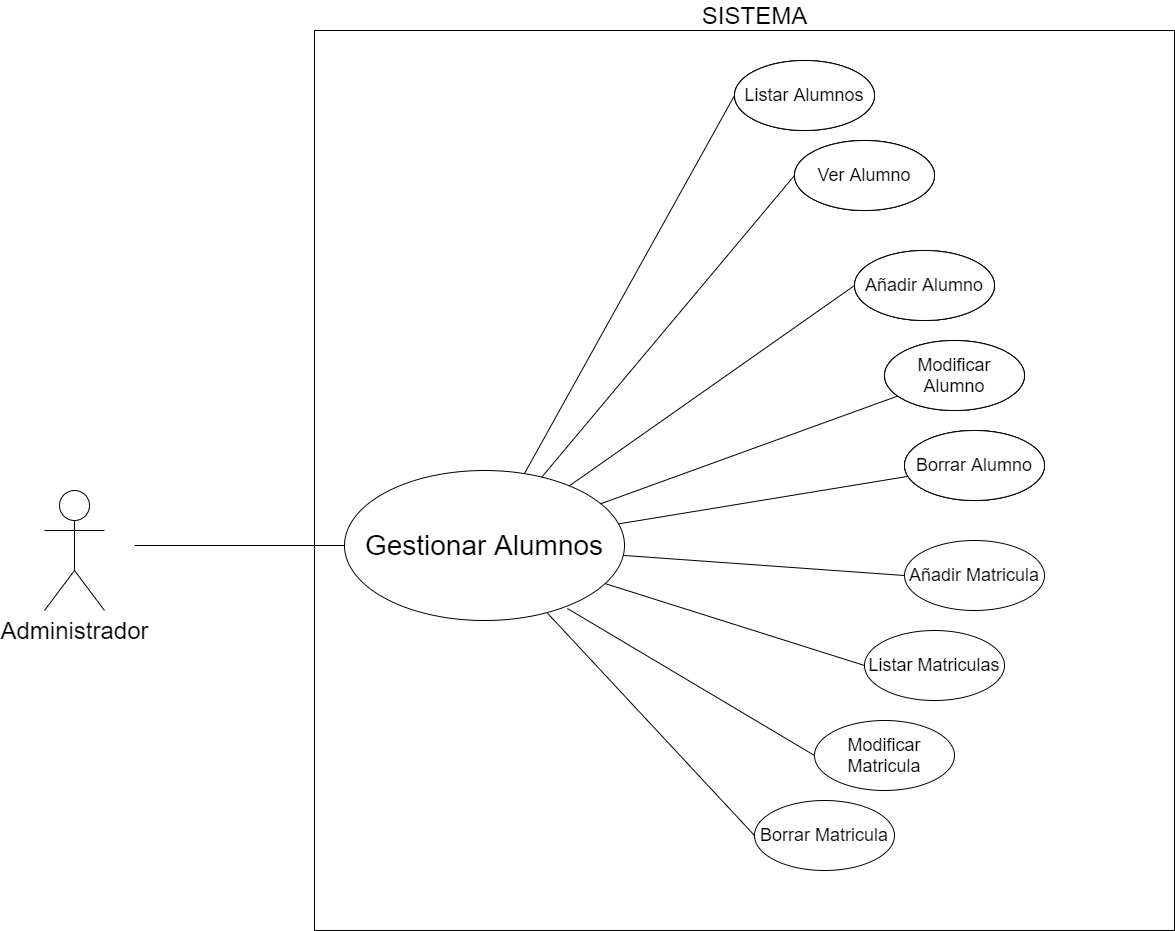

The diagram above was exported from draw.io. Its source (the exported page's mxGraphModel, read from the mxfile embedded in the PNG):
<mxGraphModel dx="2733" dy="1412" grid="1" gridSize="10" guides="1" tooltips="1" connect="1" arrows="1" fold="1" page="1" pageScale="1" pageWidth="1169" pageHeight="827" background="#ffffff" math="0" shadow="0">
  <root>
    <mxCell id="0" />
    <mxCell id="1" parent="0" />
    <mxCell id="UH1n15PUYXAQtYA2TQ9G-33" value="" style="rounded=0;whiteSpace=wrap;html=1;" parent="1" vertex="1">
      <mxGeometry x="-350" y="600" width="860" height="900" as="geometry" />
    </mxCell>
    <mxCell id="UH1n15PUYXAQtYA2TQ9G-2" value="Gestionar Alumnos" style="ellipse;whiteSpace=wrap;html=1;fontSize=28;" parent="1" vertex="1">
      <mxGeometry x="-320" y="1040" width="280" height="150" as="geometry" />
    </mxCell>
    <mxCell id="UH1n15PUYXAQtYA2TQ9G-6" value="Administrador" style="shape=umlActor;verticalLabelPosition=bottom;verticalAlign=top;html=1;fontSize=24;" parent="1" vertex="1">
      <mxGeometry x="-620" y="1060" width="60" height="120" as="geometry" />
    </mxCell>
    <mxCell id="UH1n15PUYXAQtYA2TQ9G-9" value="Listar Alumnos" style="ellipse;whiteSpace=wrap;html=1;" parent="1" vertex="1">
      <mxGeometry x="70" y="630" width="140" height="70" as="geometry" />
    </mxCell>
    <mxCell id="UH1n15PUYXAQtYA2TQ9G-10" value="Ver Alumno" style="ellipse;whiteSpace=wrap;html=1;" parent="1" vertex="1">
      <mxGeometry x="130" y="710" width="140" height="70" as="geometry" />
    </mxCell>
    <mxCell id="UH1n15PUYXAQtYA2TQ9G-11" value="Añadir&lt;span style=&quot;color: rgba(0 , 0 , 0 , 0) ; font-family: monospace ; font-size: 0px&quot;&gt;%3CmxGraphModel%3E%3Croot%3E%3CmxCell%20id%3D%220%22%2F%3E%3CmxCell%20id%3D%221%22%20parent%3D%220%22%2F%3E%3CmxCell%20id%3D%222%22%20value%3D%22Ver%22%20style%3D%22ellipse%3BwhiteSpace%3Dwrap%3Bhtml%3D1%3B%22%20vertex%3D%221%22%20parent%3D%221%22%3E%3CmxGeometry%20x%3D%22424%22%20y%3D%22260%22%20width%3D%22140%22%20height%3D%2270%22%20as%3D%22geometry%22%2F%3E%3C%2FmxCell%3E%3C%2Froot%3E%3C%2FmxGraphModel%3E&amp;nbsp;&lt;/span&gt;Alumno" style="ellipse;whiteSpace=wrap;html=1;" parent="1" vertex="1">
      <mxGeometry x="190" y="820" width="140" height="70" as="geometry" />
    </mxCell>
    <mxCell id="UH1n15PUYXAQtYA2TQ9G-12" value="Modificar Alumno" style="ellipse;whiteSpace=wrap;html=1;" parent="1" vertex="1">
      <mxGeometry x="220" y="910" width="140" height="70" as="geometry" />
    </mxCell>
    <mxCell id="UH1n15PUYXAQtYA2TQ9G-13" value="Borrar Alumno" style="ellipse;whiteSpace=wrap;html=1;" parent="1" vertex="1">
      <mxGeometry x="240" y="1000" width="140" height="70" as="geometry" />
    </mxCell>
    <mxCell id="UH1n15PUYXAQtYA2TQ9G-14" value="Listar Matriculas" style="ellipse;whiteSpace=wrap;html=1;fontSize=18;" parent="1" vertex="1">
      <mxGeometry x="200" y="1200" width="140" height="70" as="geometry" />
    </mxCell>
    <mxCell id="UH1n15PUYXAQtYA2TQ9G-16" value="Añadir Matricula" style="ellipse;whiteSpace=wrap;html=1;fontSize=18;" parent="1" vertex="1">
      <mxGeometry x="240" y="1110" width="140" height="70" as="geometry" />
    </mxCell>
    <mxCell id="UH1n15PUYXAQtYA2TQ9G-17" value="Modificar Matricula" style="ellipse;whiteSpace=wrap;html=1;fontSize=18;" parent="1" vertex="1">
      <mxGeometry x="150" y="1290" width="140" height="70" as="geometry" />
    </mxCell>
    <mxCell id="UH1n15PUYXAQtYA2TQ9G-18" value="Borrar Matricula" style="ellipse;whiteSpace=wrap;html=1;fontSize=18;" parent="1" vertex="1">
      <mxGeometry x="90" y="1370" width="140" height="70" as="geometry" />
    </mxCell>
    <mxCell id="UH1n15PUYXAQtYA2TQ9G-34" value="SISTEMA" style="text;html=1;align=center;verticalAlign=middle;resizable=0;points=[];autosize=1;strokeColor=none;fontSize=24;" parent="1" vertex="1">
      <mxGeometry x="30" y="570" width="120" height="30" as="geometry" />
    </mxCell>
    <mxCell id="UH1n15PUYXAQtYA2TQ9G-43" value="" style="endArrow=none;html=1;entryX=0;entryY=0.5;entryDx=0;entryDy=0;" parent="1" source="UH1n15PUYXAQtYA2TQ9G-2" target="UH1n15PUYXAQtYA2TQ9G-14" edge="1">
      <mxGeometry width="50" height="50" relative="1" as="geometry">
        <mxPoint x="-100" y="930" as="sourcePoint" />
        <mxPoint x="-50" y="880" as="targetPoint" />
      </mxGeometry>
    </mxCell>
    <mxCell id="UH1n15PUYXAQtYA2TQ9G-45" value="" style="endArrow=none;html=1;entryX=0;entryY=0.5;entryDx=0;entryDy=0;" parent="1" source="UH1n15PUYXAQtYA2TQ9G-2" target="UH1n15PUYXAQtYA2TQ9G-16" edge="1">
      <mxGeometry width="50" height="50" relative="1" as="geometry">
        <mxPoint x="-100" y="830" as="sourcePoint" />
        <mxPoint x="-50" y="780" as="targetPoint" />
      </mxGeometry>
    </mxCell>
    <mxCell id="UH1n15PUYXAQtYA2TQ9G-46" value="" style="endArrow=none;html=1;entryX=0;entryY=0.5;entryDx=0;entryDy=0;exitX=0.796;exitY=0.92;exitDx=0;exitDy=0;exitPerimeter=0;" parent="1" source="UH1n15PUYXAQtYA2TQ9G-2" target="UH1n15PUYXAQtYA2TQ9G-17" edge="1">
      <mxGeometry width="50" height="50" relative="1" as="geometry">
        <mxPoint x="-100" y="830" as="sourcePoint" />
        <mxPoint x="-50" y="780" as="targetPoint" />
      </mxGeometry>
    </mxCell>
    <mxCell id="UH1n15PUYXAQtYA2TQ9G-47" value="" style="endArrow=none;html=1;entryX=0;entryY=0.5;entryDx=0;entryDy=0;" parent="1" source="UH1n15PUYXAQtYA2TQ9G-2" target="UH1n15PUYXAQtYA2TQ9G-18" edge="1">
      <mxGeometry width="50" height="50" relative="1" as="geometry">
        <mxPoint x="-100" y="830" as="sourcePoint" />
        <mxPoint x="-50" y="780" as="targetPoint" />
      </mxGeometry>
    </mxCell>
    <mxCell id="UH1n15PUYXAQtYA2TQ9G-48" value="" style="endArrow=none;html=1;entryX=0;entryY=0.5;entryDx=0;entryDy=0;" parent="1" target="UH1n15PUYXAQtYA2TQ9G-2" edge="1">
      <mxGeometry width="50" height="50" relative="1" as="geometry">
        <mxPoint x="-530" y="1115" as="sourcePoint" />
        <mxPoint x="-50" y="380" as="targetPoint" />
      </mxGeometry>
    </mxCell>
    <mxCell id="UH1n15PUYXAQtYA2TQ9G-49" value="" style="endArrow=none;html=1;entryX=0;entryY=0.5;entryDx=0;entryDy=0;" parent="1" source="UH1n15PUYXAQtYA2TQ9G-2" target="UH1n15PUYXAQtYA2TQ9G-9" edge="1">
      <mxGeometry width="50" height="50" relative="1" as="geometry">
        <mxPoint x="-100" y="430" as="sourcePoint" />
        <mxPoint x="-50" y="380" as="targetPoint" />
      </mxGeometry>
    </mxCell>
    <mxCell id="UH1n15PUYXAQtYA2TQ9G-50" value="" style="endArrow=none;html=1;entryX=0;entryY=0.5;entryDx=0;entryDy=0;" parent="1" source="UH1n15PUYXAQtYA2TQ9G-2" target="UH1n15PUYXAQtYA2TQ9G-10" edge="1">
      <mxGeometry width="50" height="50" relative="1" as="geometry">
        <mxPoint x="-100" y="430" as="sourcePoint" />
        <mxPoint x="-50" y="380" as="targetPoint" />
      </mxGeometry>
    </mxCell>
    <mxCell id="UH1n15PUYXAQtYA2TQ9G-51" value="" style="endArrow=none;html=1;entryX=0;entryY=0.5;entryDx=0;entryDy=0;" parent="1" source="UH1n15PUYXAQtYA2TQ9G-2" target="UH1n15PUYXAQtYA2TQ9G-11" edge="1">
      <mxGeometry width="50" height="50" relative="1" as="geometry">
        <mxPoint x="-100" y="430" as="sourcePoint" />
        <mxPoint x="-50" y="380" as="targetPoint" />
      </mxGeometry>
    </mxCell>
    <mxCell id="UH1n15PUYXAQtYA2TQ9G-52" value="" style="endArrow=none;html=1;" parent="1" source="UH1n15PUYXAQtYA2TQ9G-2" target="UH1n15PUYXAQtYA2TQ9G-12" edge="1">
      <mxGeometry width="50" height="50" relative="1" as="geometry">
        <mxPoint x="-100" y="430" as="sourcePoint" />
        <mxPoint x="-50" y="380" as="targetPoint" />
      </mxGeometry>
    </mxCell>
    <mxCell id="UH1n15PUYXAQtYA2TQ9G-53" value="" style="endArrow=none;html=1;" parent="1" source="UH1n15PUYXAQtYA2TQ9G-2" target="UH1n15PUYXAQtYA2TQ9G-13" edge="1">
      <mxGeometry width="50" height="50" relative="1" as="geometry">
        <mxPoint x="-100" y="430" as="sourcePoint" />
        <mxPoint x="-50" y="380" as="targetPoint" />
      </mxGeometry>
    </mxCell>
    <mxCell id="U1wxsskqnoAbFP56rLlF-38" value="Listar Alumnos" style="ellipse;whiteSpace=wrap;html=1;" vertex="1" parent="1">
      <mxGeometry x="70" y="630" width="140" height="70" as="geometry" />
    </mxCell>
    <mxCell id="U1wxsskqnoAbFP56rLlF-39" value="Ver Alumno" style="ellipse;whiteSpace=wrap;html=1;" vertex="1" parent="1">
      <mxGeometry x="130" y="710" width="140" height="70" as="geometry" />
    </mxCell>
    <mxCell id="U1wxsskqnoAbFP56rLlF-40" value="Añadir&lt;span style=&quot;color: rgba(0 , 0 , 0 , 0) ; font-family: monospace ; font-size: 0px&quot;&gt;%3CmxGraphModel%3E%3Croot%3E%3CmxCell%20id%3D%220%22%2F%3E%3CmxCell%20id%3D%221%22%20parent%3D%220%22%2F%3E%3CmxCell%20id%3D%222%22%20value%3D%22Ver%22%20style%3D%22ellipse%3BwhiteSpace%3Dwrap%3Bhtml%3D1%3B%22%20vertex%3D%221%22%20parent%3D%221%22%3E%3CmxGeometry%20x%3D%22424%22%20y%3D%22260%22%20width%3D%22140%22%20height%3D%2270%22%20as%3D%22geometry%22%2F%3E%3C%2FmxCell%3E%3C%2Froot%3E%3C%2FmxGraphModel%3E&amp;nbsp;&lt;/span&gt;Alumno" style="ellipse;whiteSpace=wrap;html=1;" vertex="1" parent="1">
      <mxGeometry x="190" y="820" width="140" height="70" as="geometry" />
    </mxCell>
    <mxCell id="U1wxsskqnoAbFP56rLlF-41" value="Modificar Alumno" style="ellipse;whiteSpace=wrap;html=1;" vertex="1" parent="1">
      <mxGeometry x="220" y="910" width="140" height="70" as="geometry" />
    </mxCell>
    <mxCell id="U1wxsskqnoAbFP56rLlF-42" value="Borrar Alumno" style="ellipse;whiteSpace=wrap;html=1;" vertex="1" parent="1">
      <mxGeometry x="240" y="1000" width="140" height="70" as="geometry" />
    </mxCell>
    <mxCell id="U1wxsskqnoAbFP56rLlF-43" value="Listar Alumnos" style="ellipse;whiteSpace=wrap;html=1;fontSize=18;" vertex="1" parent="1">
      <mxGeometry x="70" y="630" width="140" height="70" as="geometry" />
    </mxCell>
    <mxCell id="U1wxsskqnoAbFP56rLlF-44" value="Ver Alumno" style="ellipse;whiteSpace=wrap;html=1;fontSize=18;" vertex="1" parent="1">
      <mxGeometry x="130" y="710" width="140" height="70" as="geometry" />
    </mxCell>
    <mxCell id="U1wxsskqnoAbFP56rLlF-45" value="Añadir Alumno" style="ellipse;whiteSpace=wrap;html=1;fontSize=18;" vertex="1" parent="1">
      <mxGeometry x="190" y="820" width="140" height="70" as="geometry" />
    </mxCell>
    <mxCell id="U1wxsskqnoAbFP56rLlF-46" value="Modificar Alumno" style="ellipse;whiteSpace=wrap;html=1;fontSize=18;" vertex="1" parent="1">
      <mxGeometry x="220" y="910" width="140" height="70" as="geometry" />
    </mxCell>
    <mxCell id="U1wxsskqnoAbFP56rLlF-47" value="Borrar Alumno" style="ellipse;whiteSpace=wrap;html=1;fontSize=18;" vertex="1" parent="1">
      <mxGeometry x="240" y="1000" width="140" height="70" as="geometry" />
    </mxCell>
  </root>
</mxGraphModel>